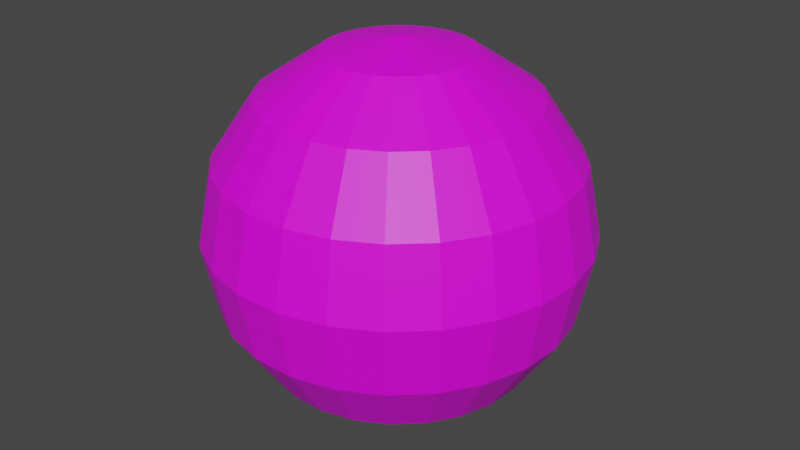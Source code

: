 # Source: 3Phase.blend  (saved by Blender 3.4.6; exported with 4.5.12 LTS)
import bpy
from mathutils import Matrix  # noqa: F401  (used for matrix-valued properties, if any)

bpy.ops.wm.read_factory_settings(use_empty=True)
scene = bpy.context.scene
scene.name = 'Scene'

# ---- collections
col_collection = bpy.data.collections.new('Collection'); scene.collection.children.link(col_collection)

# ---- images (referenced by path relative to the original .blend; pixels are not part of the script)
import os
ASSET_DIR = os.environ.get("B2B_ASSET_DIR", "")  # directory of the original .blend (textures are referenced by path, not embedded)
HERE = os.path.dirname(os.path.abspath(__file__))  # packed textures are extracted next to this script under _unpacked/

def load_image(name, relpath, width, height, colorspace="sRGB"):
    """Load a texture the original file referenced (path relative to the .blend, or extracted next to this script)."""
    p = next((c for c in (os.path.join(HERE, relpath), os.path.join(ASSET_DIR, relpath)) if relpath and os.path.exists(c)), "")
    if p:
        img = bpy.data.images.load(p, check_existing=True)
        img.name = name
    else:  # same state as the original file: an image datablock whose file is absent (Cycles renders it pink)
        img = bpy.data.images.new(name, width, height)
        img.source = "FILE"
        img.filepath = "//" + (relpath or name)
    img.colorspace_settings.name = colorspace
    return img
img_dungeons_2_texture_01_a_png = load_image('Dungeons_2_Texture_01_A.png', 'Dungeons_2_Texture_01_A.png', 1024, 1024, 'sRGB')

# ---- materials (node trees are filled in below, after node groups)
mat_material_001 = bpy.data.materials.new('Material.001')
mat_material_001.use_transparent_shadow = False

# ---- material node trees
mat_material_001.use_nodes = True; mat_material_001.node_tree.nodes.clear()
_N = mat_material_001.node_tree.nodes; _L = mat_material_001.node_tree.links
n0 = _N.new('ShaderNodeBsdfPrincipled'); n0.name = 'Principled BSDF'; n0.location = (10, 300)
n0.distribution = 'GGX'
n0.subsurface_method = 'RANDOM_WALK_SKIN'
n0.inputs[3].default_value = 1.45
n0.inputs[27].default_value = (0.0, 0.0, 0.0, 1.0)
n0.inputs[28].default_value = 1.0
n1 = _N.new('ShaderNodeOutputMaterial'); n1.name = 'Material Output'; n1.location = (300, 300)
n2 = _N.new('ShaderNodeTexImage'); n2.name = 'Image Texture'; n2.location = (-344, 182)
n2.image = img_dungeons_2_texture_01_a_png
_L.new(n0.outputs[0], n1.inputs[0])
_L.new(n2.outputs[0], n0.inputs[0])
n1.is_active_output = True

# ---- world
world_world = bpy.data.worlds.new('World'); scene.world = world_world
world_world.use_nodes = True; world_world.node_tree.nodes.clear()
_N = world_world.node_tree.nodes; _L = world_world.node_tree.links
n0 = _N.new('ShaderNodeOutputWorld'); n0.name = 'World Output'; n0.location = (300, 300)
n1 = _N.new('ShaderNodeBackground'); n1.name = 'Background'; n1.location = (10, 300)
n1.inputs[0].default_value = (0.05088, 0.05088, 0.05088, 1.0)
_L.new(n1.outputs[0], n0.inputs[0])
n0.is_active_output = True
world_world.color = (0.05088, 0.05088, 0.05088)
world_world.use_sun_shadow = False
world_world.sun_shadow_jitter_overblur = 0.0

# ---- meshes
me_sphere = bpy.data.meshes.new('Sphere')
me_sphere.from_pydata([(0.0, 0.3827, 0.9239), (0.0, 0.7071, 0.7071), (0.0, 0.9239, 0.3827), (0.0, 1.0, 0.0), (0.0, 0.7071, -0.7071), (0.0, 0.3827, -0.9239), (0.09517, 0.3707, 0.9239), (0.1759, 0.6849, 0.7071), (0.2298, 0.8949, 0.3827), (0.2487, 0.9686, 0.0), (0.2298, 0.8949, -0.3827), (0.1759, 0.6849, -0.7071), (0.09517, 0.3707, -0.9239), (0.1844, 0.3353, 0.9239), (0.3407, 0.6196, 0.7071), (0.4451, 0.8096, 0.3827), (0.4818, 0.8763, 0.0), (0.4451, 0.8096, -0.3827), (0.3407, 0.6196, -0.7071), (0.1844, 0.3353, -0.9239), (0.0, 0.0, 1.0), (0.262, 0.279, 0.9239), (0.484, 0.5155, 0.7071), (0.6324, 0.6735, 0.3827), (0.6845, 0.729, 0.0), (0.6324, 0.6735, -0.3827), (0.484, 0.5155, -0.7071), (0.262, 0.279, -0.9239), (0.3231, 0.2051, 0.9239), (0.597, 0.3789, 0.7071), (0.7801, 0.495, 0.3827), (0.8443, 0.5358, 0.0), (0.7801, 0.495, -0.3827), (0.597, 0.3789, -0.7071), (0.3231, 0.2051, -0.9239), (0.364, 0.1183, 0.9239), (0.6725, 0.2185, 0.7071), (0.8787, 0.2855, 0.3827), (0.9511, 0.309, 0.0), (0.8787, 0.2855, -0.3827), (0.6725, 0.2185, -0.7071), (0.364, 0.1183, -0.9239), (0.3819, 0.02403, 0.9239), (0.7057, 0.0444, 0.7071), (0.9221, 0.05801, 0.3827), (0.998, 0.06279, 0.0), (0.9221, 0.05801, -0.3827), (0.7057, 0.0444, -0.7071), (0.3819, 0.02403, -0.9239), (0.3759, -0.07171, 0.9239), (0.6946, -0.1325, 0.7071), (0.9075, -0.1731, 0.3827), (0.9823, -0.1874, 0.0), (0.9075, -0.1731, -0.3827), (0.6946, -0.1325, -0.7071), (0.3759, -0.07171, -0.9239), (0.3463, -0.1629, 0.9239), (0.6398, -0.3011, 0.7071), (0.836, -0.3934, 0.3827), (0.9048, -0.4258, 0.0), (0.836, -0.3934, -0.3827), (0.6398, -0.3011, -0.7071), (0.3463, -0.1629, -0.9239), (0.2949, -0.2439, 0.9239), (0.5448, -0.4507, 0.7071), (0.7119, -0.5889, 0.3827), (0.7705, -0.6374, 0.0), (0.7119, -0.5889, -0.3827), (0.5448, -0.4507, -0.7071), (0.2949, -0.2439, -0.9239), (0.2249, -0.3096, 0.9239), (0.4156, -0.5721, 0.7071), (0.543, -0.7474, 0.3827), (0.5878, -0.809, 0.0), (0.543, -0.7474, -0.3827), (0.4156, -0.5721, -0.7071), (0.2249, -0.3096, -0.9239), (0.1409, -0.3558, 0.9239), (0.2603, -0.6575, 0.7071), (0.3401, -0.859, 0.3827), (0.3681, -0.9298, 0.0), (0.3401, -0.859, -0.3827), (0.2603, -0.6575, -0.7071), (0.1409, -0.3558, -0.9239), (0.04796, -0.3797, 0.9239), (0.08862, -0.7015, 0.7071), (0.1158, -0.9166, 0.3827), (0.1253, -0.9921, 0.0), (0.1158, -0.9166, -0.3827), (0.08862, -0.7015, -0.7071), (0.04796, -0.3797, -0.9239), (-0.04796, -0.3797, 0.9239), (-0.08862, -0.7015, 0.7071), (-0.1158, -0.9166, 0.3827), (-0.1253, -0.9921, 0.0), (-0.1158, -0.9166, -0.3827), (-0.08862, -0.7015, -0.7071), (-0.04796, -0.3797, -0.9239), (0.0, 0.0, -1.0), (-0.1409, -0.3558, 0.9239), (-0.2603, -0.6575, 0.7071), (-0.3401, -0.859, 0.3827), (-0.3681, -0.9298, 0.0), (-0.3401, -0.859, -0.3827), (-0.2603, -0.6575, -0.7071), (-0.1409, -0.3558, -0.9239), (-0.2249, -0.3096, 0.9239), (-0.4156, -0.5721, 0.7071), (-0.543, -0.7474, 0.3827), (-0.5878, -0.809, 0.0), (-0.543, -0.7474, -0.3827), (-0.4156, -0.5721, -0.7071), (-0.2249, -0.3096, -0.9239), (-0.2949, -0.2439, 0.9239), (-0.5448, -0.4507, 0.7071), (-0.7119, -0.5889, 0.3827), (-0.7705, -0.6374, 0.0), (-0.7119, -0.5889, -0.3827), (-0.5448, -0.4507, -0.7071), (-0.2949, -0.2439, -0.9239), (-0.3463, -0.1629, 0.9239), (-0.6398, -0.3011, 0.7071), (-0.836, -0.3934, 0.3827), (-0.9048, -0.4258, 0.0), (-0.836, -0.3934, -0.3827), (-0.6398, -0.3011, -0.7071), (-0.3463, -0.1629, -0.9239), (-0.3759, -0.07171, 0.9239), (-0.6946, -0.1325, 0.7071), (-0.9075, -0.1731, 0.3827), (-0.9823, -0.1874, 0.0), (-0.9075, -0.1731, -0.3827), (-0.6946, -0.1325, -0.7071), (-0.3759, -0.07171, -0.9239), (-0.3819, 0.02403, 0.9239), (-0.7057, 0.0444, 0.7071), (-0.9221, 0.05801, 0.3827), (-0.998, 0.06279, 0.0), (-0.9221, 0.05801, -0.3827), (-0.7057, 0.0444, -0.7071), (-0.3819, 0.02403, -0.9239), (-0.364, 0.1183, 0.9239), (-0.6725, 0.2185, 0.7071), (-0.8787, 0.2855, 0.3827), (-0.9511, 0.309, 0.0), (-0.8787, 0.2855, -0.3827), (-0.6725, 0.2185, -0.7071), (-0.364, 0.1183, -0.9239), (-0.3231, 0.2051, 0.9239), (-0.597, 0.3789, 0.7071), (-0.7801, 0.495, 0.3827), (-0.8443, 0.5358, 0.0), (-0.7801, 0.495, -0.3827), (-0.597, 0.3789, -0.7071), (-0.3231, 0.2051, -0.9239), (-0.262, 0.279, 0.9239), (-0.484, 0.5155, 0.7071), (-0.6324, 0.6735, 0.3827), (-0.6845, 0.729, 0.0), (-0.6324, 0.6735, -0.3827), (-0.484, 0.5155, -0.7071), (-0.262, 0.279, -0.9239), (-0.1844, 0.3353, 0.9239), (-0.3407, 0.6196, 0.7071), (-0.4451, 0.8096, 0.3827), (-0.4818, 0.8763, 0.0), (-0.4451, 0.8096, -0.3827), (-0.3407, 0.6196, -0.7071), (-0.1844, 0.3353, -0.9239), (-0.09517, 0.3707, 0.9239), (-0.1758, 0.6849, 0.7071), (-0.2298, 0.8949, 0.3827), (-0.2487, 0.9686, 0.0), (-0.2298, 0.8949, -0.3827), (-0.1758, 0.6849, -0.7071), (-0.09517, 0.3707, -0.9239), (4.47e-07, 0.9239, -0.3827)], [], [(5, 4, 11, 12), (176, 3, 9, 10), (2, 1, 7, 8), (0, 20, 6), (98, 5, 12), (4, 176, 10, 11), (3, 2, 8, 9), (1, 0, 6, 7), (6, 20, 13), (98, 12, 19), (11, 10, 17, 18), (9, 8, 15, 16), (7, 6, 13, 14), (12, 11, 18, 19), (10, 9, 16, 17), (8, 7, 14, 15), (18, 17, 25, 26), (16, 15, 23, 24), (14, 13, 21, 22), (19, 18, 26, 27), (17, 16, 24, 25), (15, 14, 22, 23), (13, 20, 21), (98, 19, 27), (27, 26, 33, 34), (25, 24, 31, 32), (23, 22, 29, 30), (21, 20, 28), (98, 27, 34), (26, 25, 32, 33), (24, 23, 30, 31), (22, 21, 28, 29), (32, 31, 38, 39), (30, 29, 36, 37), (28, 20, 35), (98, 34, 41), (33, 32, 39, 40), (31, 30, 37, 38), (29, 28, 35, 36), (34, 33, 40, 41), (98, 41, 48), (40, 39, 46, 47), (38, 37, 44, 45), (36, 35, 42, 43), (41, 40, 47, 48), (39, 38, 45, 46), (37, 36, 43, 44), (35, 20, 42), (45, 44, 51, 52), (43, 42, 49, 50), (48, 47, 54, 55), (46, 45, 52, 53), (44, 43, 50, 51), (42, 20, 49), (98, 48, 55), (47, 46, 53, 54), (55, 54, 61, 62), (53, 52, 59, 60), (51, 50, 57, 58), (49, 20, 56), (98, 55, 62), (54, 53, 60, 61), (52, 51, 58, 59), (50, 49, 56, 57), (58, 57, 64, 65), (56, 20, 63), (98, 62, 69), (61, 60, 67, 68), (59, 58, 65, 66), (57, 56, 63, 64), (62, 61, 68, 69), (60, 59, 66, 67), (98, 69, 76), (68, 67, 74, 75), (66, 65, 72, 73), (64, 63, 70, 71), (69, 68, 75, 76), (67, 66, 73, 74), (65, 64, 71, 72), (63, 20, 70), (71, 70, 77, 78), (76, 75, 82, 83), (74, 73, 80, 81), (72, 71, 78, 79), (70, 20, 77), (98, 76, 83), (75, 74, 81, 82), (73, 72, 79, 80), (83, 82, 89, 90), (81, 80, 87, 88), (79, 78, 85, 86), (77, 20, 84), (98, 83, 90), (82, 81, 88, 89), (80, 79, 86, 87), (78, 77, 84, 85), (84, 20, 91), (98, 90, 97), (89, 88, 95, 96), (87, 86, 93, 94), (85, 84, 91, 92), (90, 89, 96, 97), (88, 87, 94, 95), (86, 85, 92, 93), (96, 95, 103, 104), (94, 93, 101, 102), (92, 91, 99, 100), (97, 96, 104, 105), (95, 94, 102, 103), (93, 92, 100, 101), (91, 20, 99), (98, 97, 105), (105, 104, 111, 112), (103, 102, 109, 110), (101, 100, 107, 108), (99, 20, 106), (98, 105, 112), (104, 103, 110, 111), (102, 101, 108, 109), (100, 99, 106, 107), (110, 109, 116, 117), (108, 107, 114, 115), (106, 20, 113), (98, 112, 119), (111, 110, 117, 118), (109, 108, 115, 116), (107, 106, 113, 114), (112, 111, 118, 119), (98, 119, 126), (118, 117, 124, 125), (116, 115, 122, 123), (114, 113, 120, 121), (119, 118, 125, 126), (117, 116, 123, 124), (115, 114, 121, 122), (113, 20, 120), (123, 122, 129, 130), (121, 120, 127, 128), (126, 125, 132, 133), (124, 123, 130, 131), (122, 121, 128, 129), (120, 20, 127), (98, 126, 133), (125, 124, 131, 132), (133, 132, 139, 140), (131, 130, 137, 138), (129, 128, 135, 136), (127, 20, 134), (98, 133, 140), (132, 131, 138, 139), (130, 129, 136, 137), (128, 127, 134, 135), (136, 135, 142, 143), (134, 20, 141), (98, 140, 147), (139, 138, 145, 146), (137, 136, 143, 144), (135, 134, 141, 142), (140, 139, 146, 147), (138, 137, 144, 145), (98, 147, 154), (146, 145, 152, 153), (144, 143, 150, 151), (142, 141, 148, 149), (147, 146, 153, 154), (145, 144, 151, 152), (143, 142, 149, 150), (141, 20, 148), (149, 148, 155, 156), (154, 153, 160, 161), (152, 151, 158, 159), (150, 149, 156, 157), (148, 20, 155), (98, 154, 161), (153, 152, 159, 160), (151, 150, 157, 158), (161, 160, 167, 168), (159, 158, 165, 166), (157, 156, 163, 164), (155, 20, 162), (98, 161, 168), (160, 159, 166, 167), (158, 157, 164, 165), (156, 155, 162, 163), (162, 20, 169), (98, 168, 175), (167, 166, 173, 174), (165, 164, 171, 172), (163, 162, 169, 170), (168, 167, 174, 175), (166, 165, 172, 173), (164, 163, 170, 171), (174, 173, 176, 4), (172, 171, 2, 3), (170, 169, 0, 1), (175, 174, 4, 5), (173, 172, 3, 176), (171, 170, 1, 2), (169, 20, 0), (98, 175, 5)])
_uv = me_sphere.uv_layers.new(name='UVMap')
_uv.uv.foreach_set('vector', [0.9569, 0.02325, 0.9569, 0.038, 0.9522, 0.038, 0.9522, 0.02325, 0.9569, 0.05275, 0.9569, 0.0675, 0.9522, 0.0675, 0.9522, 0.05275, 0.9569, 0.08225, 0.9569, 0.09699, 0.9522, 0.09699, 0.9522, 0.08225, 0.9569, 0.1117, 0.9546, 0.1265, 0.9522, 0.1117, 0.9546, 0.008496, 0.9569, 0.02325, 0.9522, 0.02325, 0.9569, 0.038, 0.9569, 0.05275, 0.9522, 0.05275, 0.9522, 0.038, 0.9569, 0.0675, 0.9569, 0.08225, 0.9522, 0.08225, 0.9522, 0.0675, 0.9569, 0.09699, 0.9569, 0.1117, 0.9522, 0.1117, 0.9522, 0.09699, 0.9522, 0.1117, 0.9498, 0.1265, 0.9475, 0.1117, 0.9498, 0.008496, 0.9522, 0.02325, 0.9475, 0.02325, 0.9522, 0.038, 0.9522, 0.05275, 0.9475, 0.05275, 0.9475, 0.038, 0.9522, 0.0675, 0.9522, 0.08225, 0.9475, 0.08225, 0.9475, 0.0675, 0.9522, 0.09699, 0.9522, 0.1117, 0.9475, 0.1117, 0.9475, 0.09699, 0.9522, 0.02325, 0.9522, 0.038, 0.9475, 0.038, 0.9475, 0.02325, 0.9522, 0.05275, 0.9522, 0.0675, 0.9475, 0.0675, 0.9475, 0.05275, 0.9522, 0.08225, 0.9522, 0.09699, 0.9475, 0.09699, 0.9475, 0.08225, 0.9475, 0.038, 0.9475, 0.05275, 0.9428, 0.05275, 0.9428, 0.038, 0.9475, 0.0675, 0.9475, 0.08225, 0.9428, 0.08225, 0.9428, 0.0675, 0.9475, 0.09699, 0.9475, 0.1117, 0.9428, 0.1117, 0.9428, 0.09699, 0.9475, 0.02325, 0.9475, 0.038, 0.9428, 0.038, 0.9428, 0.02325, 0.9475, 0.05275, 0.9475, 0.0675, 0.9428, 0.0675, 0.9428, 0.05275, 0.9475, 0.08225, 0.9475, 0.09699, 0.9428, 0.09699, 0.9428, 0.08225, 0.9475, 0.1117, 0.9451, 0.1265, 0.9428, 0.1117, 0.9451, 0.008496, 0.9475, 0.02325, 0.9428, 0.02325, 0.9428, 0.02325, 0.9428, 0.038, 0.938, 0.038, 0.938, 0.02325, 0.9428, 0.05275, 0.9428, 0.0675, 0.938, 0.0675, 0.938, 0.05275, 0.9428, 0.08225, 0.9428, 0.09699, 0.938, 0.09699, 0.938, 0.08225, 0.9428, 0.1117, 0.9404, 0.1265, 0.938, 0.1117, 0.9404, 0.008496, 0.9428, 0.02325, 0.938, 0.02325, 0.9428, 0.038, 0.9428, 0.05275, 0.938, 0.05275, 0.938, 0.038, 0.9428, 0.0675, 0.9428, 0.08225, 0.938, 0.08225, 0.938, 0.0675, 0.9428, 0.09699, 0.9428, 0.1117, 0.938, 0.1117, 0.938, 0.09699, 0.938, 0.05275, 0.938, 0.0675, 0.9333, 0.0675, 0.9333, 0.05275, 0.938, 0.08225, 0.938, 0.09699, 0.9333, 0.09699, 0.9333, 0.08225, 0.938, 0.1117, 0.9357, 0.1265, 0.9333, 0.1117, 0.9357, 0.008496, 0.938, 0.02325, 0.9333, 0.02325, 0.938, 0.038, 0.938, 0.05275, 0.9333, 0.05275, 0.9333, 0.038, 0.938, 0.0675, 0.938, 0.08225, 0.9333, 0.08225, 0.9333, 0.0675, 0.938, 0.09699, 0.938, 0.1117, 0.9333, 0.1117, 0.9333, 0.09699, 0.938, 0.02325, 0.938, 0.038, 0.9333, 0.038, 0.9333, 0.02325, 0.931, 0.008496, 0.9333, 0.02325, 0.9286, 0.02325, 0.9333, 0.038, 0.9333, 0.05275, 0.9286, 0.05275, 0.9286, 0.038, 0.9333, 0.0675, 0.9333, 0.08225, 0.9286, 0.08225, 0.9286, 0.0675, 0.9333, 0.09699, 0.9333, 0.1117, 0.9286, 0.1117, 0.9286, 0.09699, 0.9333, 0.02325, 0.9333, 0.038, 0.9286, 0.038, 0.9286, 0.02325, 0.9333, 0.05275, 0.9333, 0.0675, 0.9286, 0.0675, 0.9286, 0.05275, 0.9333, 0.08225, 0.9333, 0.09699, 0.9286, 0.09699, 0.9286, 0.08225, 0.9333, 0.1117, 0.931, 0.1265, 0.9286, 0.1117, 0.9286, 0.0675, 0.9286, 0.08225, 0.9239, 0.08225, 0.9239, 0.0675, 0.9286, 0.09699, 0.9286, 0.1117, 0.9239, 0.1117, 0.9239, 0.09699, 0.9286, 0.02325, 0.9286, 0.038, 0.9239, 0.038, 0.9239, 0.02325, 0.9286, 0.05275, 0.9286, 0.0675, 0.9239, 0.0675, 0.9239, 0.05275, 0.9286, 0.08225, 0.9286, 0.09699, 0.9239, 0.09699, 0.9239, 0.08225, 0.9286, 0.1117, 0.9262, 0.1265, 0.9239, 0.1117, 0.9262, 0.008496, 0.9286, 0.02325, 0.9239, 0.02325, 0.9286, 0.038, 0.9286, 0.05275, 0.9239, 0.05275, 0.9239, 0.038, 0.9239, 0.02325, 0.9239, 0.038, 0.9192, 0.038, 0.9192, 0.02325, 0.9239, 0.05275, 0.9239, 0.0675, 0.9192, 0.0675, 0.9192, 0.05275, 0.9239, 0.08225, 0.9239, 0.09699, 0.9192, 0.09699, 0.9192, 0.08225, 0.9239, 0.1117, 0.9215, 0.1265, 0.9192, 0.1117, 0.9215, 0.008496, 0.9239, 0.02325, 0.9192, 0.02325, 0.9239, 0.038, 0.9239, 0.05275, 0.9192, 0.05275, 0.9192, 0.038, 0.9239, 0.0675, 0.9239, 0.08225, 0.9192, 0.08225, 0.9192, 0.0675, 0.9239, 0.09699, 0.9239, 0.1117, 0.9192, 0.1117, 0.9192, 0.09699, 0.9192, 0.08225, 0.9192, 0.09699, 0.9144, 0.09699, 0.9144, 0.08225, 0.9192, 0.1117, 0.9168, 0.1265, 0.9144, 0.1117, 0.9168, 0.008496, 0.9192, 0.02325, 0.9144, 0.02325, 0.9192, 0.038, 0.9192, 0.05275, 0.9144, 0.05275, 0.9144, 0.038, 0.9192, 0.0675, 0.9192, 0.08225, 0.9144, 0.08225, 0.9144, 0.0675, 0.9192, 0.09699, 0.9192, 0.1117, 0.9144, 0.1117, 0.9144, 0.09699, 0.9192, 0.02325, 0.9192, 0.038, 0.9144, 0.038, 0.9144, 0.02325, 0.9192, 0.05275, 0.9192, 0.0675, 0.9144, 0.0675, 0.9144, 0.05275, 0.9121, 0.008496, 0.9144, 0.02325, 0.9097, 0.02325, 0.9144, 0.038, 0.9144, 0.05275, 0.9097, 0.05275, 0.9097, 0.038, 0.9144, 0.0675, 0.9144, 0.08225, 0.9097, 0.08225, 0.9097, 0.0675, 0.9144, 0.09699, 0.9144, 0.1117, 0.9097, 0.1117, 0.9097, 0.09699, 0.9144, 0.02325, 0.9144, 0.038, 0.9097, 0.038, 0.9097, 0.02325, 0.9144, 0.05275, 0.9144, 0.0675, 0.9097, 0.0675, 0.9097, 0.05275, 0.9144, 0.08225, 0.9144, 0.09699, 0.9097, 0.09699, 0.9097, 0.08225, 0.9144, 0.1117, 0.9121, 0.1265, 0.9097, 0.1117, 0.9097, 0.09699, 0.9097, 0.1117, 0.905, 0.1117, 0.905, 0.09699, 0.9097, 0.02325, 0.9097, 0.038, 0.905, 0.038, 0.905, 0.02325, 0.9097, 0.05275, 0.9097, 0.0675, 0.905, 0.0675, 0.905, 0.05275, 0.9097, 0.08225, 0.9097, 0.09699, 0.905, 0.09699, 0.905, 0.08225, 0.9097, 0.1117, 0.9074, 0.1265, 0.905, 0.1117, 0.9074, 0.008496, 0.9097, 0.02325, 0.905, 0.02325, 0.9097, 0.038, 0.9097, 0.05275, 0.905, 0.05275, 0.905, 0.038, 0.9097, 0.0675, 0.9097, 0.08225, 0.905, 0.08225, 0.905, 0.0675, 0.905, 0.02325, 0.905, 0.038, 0.9003, 0.038, 0.9003, 0.02325, 0.905, 0.05275, 0.905, 0.0675, 0.9003, 0.0675, 0.9003, 0.05275, 0.905, 0.08225, 0.905, 0.09699, 0.9003, 0.09699, 0.9003, 0.08225, 0.905, 0.1117, 0.9026, 0.1265, 0.9003, 0.1117, 0.9026, 0.008496, 0.905, 0.02325, 0.9003, 0.02325, 0.905, 0.038, 0.905, 0.05275, 0.9003, 0.05275, 0.9003, 0.038, 0.905, 0.0675, 0.905, 0.08225, 0.9003, 0.08225, 0.9003, 0.0675, 0.905, 0.09699, 0.905, 0.1117, 0.9003, 0.1117, 0.9003, 0.09699, 0.9003, 0.1117, 0.8979, 0.1265, 0.8956, 0.1117, 0.8979, 0.008496, 0.9003, 0.02325, 0.8956, 0.02325, 0.9003, 0.038, 0.9003, 0.05275, 0.8956, 0.05275, 0.8956, 0.038, 0.9003, 0.0675, 0.9003, 0.08225, 0.8956, 0.08225, 0.8956, 0.0675, 0.9003, 0.09699, 0.9003, 0.1117, 0.8956, 0.1117, 0.8956, 0.09699, 0.9003, 0.02325, 0.9003, 0.038, 0.8956, 0.038, 0.8956, 0.02325, 0.9003, 0.05275, 0.9003, 0.0675, 0.8956, 0.0675, 0.8956, 0.05275, 0.9003, 0.08225, 0.9003, 0.09699, 0.8956, 0.09699, 0.8956, 0.08225, 0.8956, 0.038, 0.8956, 0.05275, 0.8908, 0.05275, 0.8908, 0.038, 0.8956, 0.0675, 0.8956, 0.08225, 0.8908, 0.08225, 0.8908, 0.0675, 0.8956, 0.09699, 0.8956, 0.1117, 0.8908, 0.1117, 0.8908, 0.09699, 0.8956, 0.02325, 0.8956, 0.038, 0.8908, 0.038, 0.8908, 0.02325, 0.8956, 0.05275, 0.8956, 0.0675, 0.8908, 0.0675, 0.8908, 0.05275, 0.8956, 0.08225, 0.8956, 0.09699, 0.8908, 0.09699, 0.8908, 0.08225, 0.8956, 0.1117, 0.8932, 0.1265, 0.8908, 0.1117, 0.8932, 0.008496, 0.8956, 0.02325, 0.8908, 0.02325, 0.8908, 0.02325, 0.8908, 0.038, 0.8861, 0.038, 0.8861, 0.02325, 0.8908, 0.05275, 0.8908, 0.0675, 0.8861, 0.0675, 0.8861, 0.05275, 0.8908, 0.08225, 0.8908, 0.09699, 0.8861, 0.09699, 0.8861, 0.08225, 0.8908, 0.1117, 0.8885, 0.1265, 0.8861, 0.1117, 0.8885, 0.008496, 0.8908, 0.02325, 0.8861, 0.02325, 0.8908, 0.038, 0.8908, 0.05275, 0.8861, 0.05275, 0.8861, 0.038, 0.8908, 0.0675, 0.8908, 0.08225, 0.8861, 0.08225, 0.8861, 0.0675, 0.8908, 0.09699, 0.8908, 0.1117, 0.8861, 0.1117, 0.8861, 0.09699, 0.8861, 0.05275, 0.8861, 0.0675, 0.8814, 0.0675, 0.8814, 0.05275, 0.8861, 0.08225, 0.8861, 0.09699, 0.8814, 0.09699, 0.8814, 0.08225, 0.8861, 0.1117, 0.8838, 0.1265, 0.8814, 0.1117, 0.8838, 0.008496, 0.8861, 0.02325, 0.8814, 0.02325, 0.8861, 0.038, 0.8861, 0.05275, 0.8814, 0.05275, 0.8814, 0.038, 0.8861, 0.0675, 0.8861, 0.08225, 0.8814, 0.08225, 0.8814, 0.0675, 0.8861, 0.09699, 0.8861, 0.1117, 0.8814, 0.1117, 0.8814, 0.09699, 0.8861, 0.02325, 0.8861, 0.038, 0.8814, 0.038, 0.8814, 0.02325, 0.879, 0.008496, 0.8814, 0.02325, 0.8767, 0.02325, 0.8814, 0.038, 0.8814, 0.05275, 0.8767, 0.05275, 0.8767, 0.038, 0.8814, 0.0675, 0.8814, 0.08225, 0.8767, 0.08225, 0.8767, 0.0675, 0.8814, 0.09699, 0.8814, 0.1117, 0.8767, 0.1117, 0.8767, 0.09699, 0.8814, 0.02325, 0.8814, 0.038, 0.8767, 0.038, 0.8767, 0.02325, 0.8814, 0.05275, 0.8814, 0.0675, 0.8767, 0.0675, 0.8767, 0.05275, 0.8814, 0.08225, 0.8814, 0.09699, 0.8767, 0.09699, 0.8767, 0.08225, 0.8814, 0.1117, 0.879, 0.1265, 0.8767, 0.1117, 0.8767, 0.0675, 0.8767, 0.08225, 0.872, 0.08225, 0.872, 0.0675, 0.8767, 0.09699, 0.8767, 0.1117, 0.872, 0.1117, 0.872, 0.09699, 0.8767, 0.02325, 0.8767, 0.038, 0.872, 0.038, 0.872, 0.02325, 0.8767, 0.05275, 0.8767, 0.0675, 0.872, 0.0675, 0.872, 0.05275, 0.8767, 0.08225, 0.8767, 0.09699, 0.872, 0.09699, 0.872, 0.08225, 0.8767, 0.1117, 0.8743, 0.1265, 0.872, 0.1117, 0.8743, 0.008496, 0.8767, 0.02325, 0.872, 0.02325, 0.8767, 0.038, 0.8767, 0.05275, 0.872, 0.05275, 0.872, 0.038, 0.99, 0.02325, 0.99, 0.038, 0.9852, 0.038, 0.9852, 0.02325, 0.99, 0.05275, 0.99, 0.0675, 0.9852, 0.0675, 0.9852, 0.05275, 0.99, 0.08225, 0.99, 0.09699, 0.9852, 0.09699, 0.9852, 0.08225, 0.99, 0.1117, 0.9876, 0.1265, 0.9852, 0.1117, 0.9876, 0.008496, 0.99, 0.02325, 0.9852, 0.02325, 0.99, 0.038, 0.99, 0.05275, 0.9852, 0.05275, 0.9852, 0.038, 0.99, 0.0675, 0.99, 0.08225, 0.9852, 0.08225, 0.9852, 0.0675, 0.99, 0.09699, 0.99, 0.1117, 0.9852, 0.1117, 0.9852, 0.09699, 0.9852, 0.08225, 0.9852, 0.09699, 0.9805, 0.09699, 0.9805, 0.08225, 0.9852, 0.1117, 0.9829, 0.1265, 0.9805, 0.1117, 0.9829, 0.008496, 0.9852, 0.02325, 0.9805, 0.02325, 0.9852, 0.038, 0.9852, 0.05275, 0.9805, 0.05275, 0.9805, 0.038, 0.9852, 0.0675, 0.9852, 0.08225, 0.9805, 0.08225, 0.9805, 0.0675, 0.9852, 0.09699, 0.9852, 0.1117, 0.9805, 0.1117, 0.9805, 0.09699, 0.9852, 0.02325, 0.9852, 0.038, 0.9805, 0.038, 0.9805, 0.02325, 0.9852, 0.05275, 0.9852, 0.0675, 0.9805, 0.0675, 0.9805, 0.05275, 0.9782, 0.008496, 0.9805, 0.02325, 0.9758, 0.02325, 0.9805, 0.038, 0.9805, 0.05275, 0.9758, 0.05275, 0.9758, 0.038, 0.9805, 0.0675, 0.9805, 0.08225, 0.9758, 0.08225, 0.9758, 0.0675, 0.9805, 0.09699, 0.9805, 0.1117, 0.9758, 0.1117, 0.9758, 0.09699, 0.9805, 0.02325, 0.9805, 0.038, 0.9758, 0.038, 0.9758, 0.02325, 0.9805, 0.05275, 0.9805, 0.0675, 0.9758, 0.0675, 0.9758, 0.05275, 0.9805, 0.08225, 0.9805, 0.09699, 0.9758, 0.09699, 0.9758, 0.08225, 0.9805, 0.1117, 0.9782, 0.1265, 0.9758, 0.1117, 0.9758, 0.09699, 0.9758, 0.1117, 0.9711, 0.1117, 0.9711, 0.09699, 0.9758, 0.02325, 0.9758, 0.038, 0.9711, 0.038, 0.9711, 0.02325, 0.9758, 0.05275, 0.9758, 0.0675, 0.9711, 0.0675, 0.9711, 0.05275, 0.9758, 0.08225, 0.9758, 0.09699, 0.9711, 0.09699, 0.9711, 0.08225, 0.9758, 0.1117, 0.9734, 0.1265, 0.9711, 0.1117, 0.9734, 0.008496, 0.9758, 0.02325, 0.9711, 0.02325, 0.9758, 0.038, 0.9758, 0.05275, 0.9711, 0.05275, 0.9711, 0.038, 0.9758, 0.0675, 0.9758, 0.08225, 0.9711, 0.08225, 0.9711, 0.0675, 0.9711, 0.02325, 0.9711, 0.038, 0.9664, 0.038, 0.9664, 0.02325, 0.9711, 0.05275, 0.9711, 0.0675, 0.9664, 0.0675, 0.9664, 0.05275, 0.9711, 0.08225, 0.9711, 0.09699, 0.9664, 0.09699, 0.9664, 0.08225, 0.9711, 0.1117, 0.9687, 0.1265, 0.9664, 0.1117, 0.9687, 0.008496, 0.9711, 0.02325, 0.9664, 0.02325, 0.9711, 0.038, 0.9711, 0.05275, 0.9664, 0.05275, 0.9664, 0.038, 0.9711, 0.0675, 0.9711, 0.08225, 0.9664, 0.08225, 0.9664, 0.0675, 0.9711, 0.09699, 0.9711, 0.1117, 0.9664, 0.1117, 0.9664, 0.09699, 0.9664, 0.1117, 0.964, 0.1265, 0.9616, 0.1117, 0.964, 0.008496, 0.9664, 0.02325, 0.9616, 0.02325, 0.9664, 0.038, 0.9664, 0.05275, 0.9616, 0.05275, 0.9616, 0.038, 0.9664, 0.0675, 0.9664, 0.08225, 0.9616, 0.08225, 0.9616, 0.0675, 0.9664, 0.09699, 0.9664, 0.1117, 0.9616, 0.1117, 0.9616, 0.09699, 0.9664, 0.02325, 0.9664, 0.038, 0.9616, 0.038, 0.9616, 0.02325, 0.9664, 0.05275, 0.9664, 0.0675, 0.9616, 0.0675, 0.9616, 0.05275, 0.9664, 0.08225, 0.9664, 0.09699, 0.9616, 0.09699, 0.9616, 0.08225, 0.9616, 0.038, 0.9616, 0.05275, 0.9569, 0.05275, 0.9569, 0.038, 0.9616, 0.0675, 0.9616, 0.08225, 0.9569, 0.08225, 0.9569, 0.0675, 0.9616, 0.09699, 0.9616, 0.1117, 0.9569, 0.1117, 0.9569, 0.09699, 0.9616, 0.02325, 0.9616, 0.038, 0.9569, 0.038, 0.9569, 0.02325, 0.9616, 0.05275, 0.9616, 0.0675, 0.9569, 0.0675, 0.9569, 0.05275, 0.9616, 0.08225, 0.9616, 0.09699, 0.9569, 0.09699, 0.9569, 0.08225, 0.9616, 0.1117, 0.9593, 0.1265, 0.9569, 0.1117, 0.9593, 0.008496, 0.9616, 0.02325, 0.9569, 0.02325])
me_sphere.materials.append(mat_material_001)
me_sphere.update()

# ---- objects
ob_sphere = bpy.data.objects.new('Sphere', me_sphere)

# ---- transforms, parenting, visibility, modifiers, constraints
ob_sphere.location = (0.0, 0.0, 0.0)
ob_sphere.scale = (1.692, 1.692, 1.692)

# ---- collection membership
col_collection.objects.link(ob_sphere)

# ---- scene / render settings (as saved in the file)
scene.frame_start = 1; scene.frame_end = 250; scene.frame_set(1)
scene.render.engine = 'BLENDER_EEVEE_NEXT'
scene.cycles.sampling_pattern = 'TABULATED_SOBOL'
scene.cycles.use_light_tree = False
scene.view_settings.view_transform = 'Filmic'
bpy.context.view_layer.update()

# ---- added for rendering (the .blend has no active camera and no usable light): camera, sun
cam_auto = bpy.data.cameras.new('AutoCamera')
cam_auto.lens = 50.0
cam_auto.sensor_width = 36.0
cam_auto.clip_end = 1000.0
ob_auto_camera = bpy.data.objects.new('AutoCamera', cam_auto)
scene.collection.objects.link(ob_auto_camera)
ob_auto_camera.location = (5.41126, -6.48684, 4.329)
ob_auto_camera.rotation_euler = (1.09748, -7.21219e-08, 0.694738)
scene.camera = ob_auto_camera
light_auto_sun = bpy.data.lights.new('AutoSun', 'SUN')
light_auto_sun.energy = 3.0
light_auto_sun.angle = 0.0523599
ob_auto_sun = bpy.data.objects.new('AutoSun', light_auto_sun)
scene.collection.objects.link(ob_auto_sun)
ob_auto_sun.rotation_euler = (0.872665, 0.174533, 0.523599)
bpy.context.view_layer.update()
